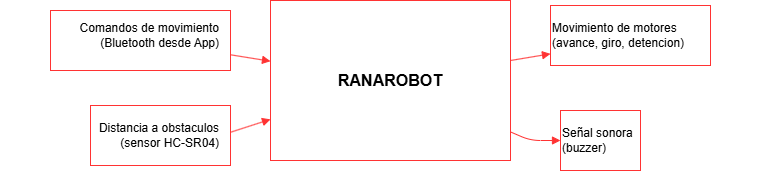

The diagram above was exported from draw.io. Its source (the exported page's mxGraphModel, read from the mxfile embedded in the PNG):
<mxGraphModel dx="1209" dy="509" grid="1" gridSize="10" guides="1" tooltips="1" connect="1" arrows="1" fold="1" page="1" pageScale="1" pageWidth="850" pageHeight="500" math="0" shadow="0">
  <root>
    <mxCell id="0" />
    <mxCell id="1" parent="0" />
    <mxCell id="caja" parent="1" style="rounded=0;whiteSpace=wrap;html=1;fillColor=#FFFFFF;strokeColor=#FF3333;fontSize=16;fontStyle=1;align=center;verticalAlign=middle;" value="RANAROBOT" vertex="1">
      <mxGeometry height="160" width="240" x="300" y="120" as="geometry" />
    </mxCell>
    <mxCell id="a1" edge="1" parent="1" source="in1" style="html=1;endArrow=block;fillColor=#FFFFFF;strokeColor=#FF3333;" target="caja">
      <mxGeometry relative="1" as="geometry" />
    </mxCell>
    <mxCell id="a2" edge="1" parent="1" source="in2" style="html=1;endArrow=block;exitX=1;exitY=0.5;exitDx=0;exitDy=0;fillColor=#FFFFFF;strokeColor=#FF3333;" target="caja">
      <mxGeometry relative="1" as="geometry" />
    </mxCell>
    <mxCell id="a3" edge="1" parent="1" source="caja" style="html=1;endArrow=block;fillColor=#FFFFFF;strokeColor=#FF3333;" target="out1">
      <mxGeometry relative="1" as="geometry" />
    </mxCell>
    <mxCell id="a4" edge="1" parent="1" source="caja" style="html=1;endArrow=block;fillColor=#FFFFFF;strokeColor=#FF3333;" target="out2">
      <mxGeometry relative="1" as="geometry">
        <Array as="points">
          <mxPoint x="560" y="260" />
        </Array>
      </mxGeometry>
    </mxCell>
    <mxCell id="VMpSlp34hx3It2Cmftwi-1" parent="1" style="rounded=0;whiteSpace=wrap;html=1;fillColor=#FFFFFF;strokeColor=#FF3333;" value="" vertex="1">
      <mxGeometry height="60" width="180" x="80" y="130" as="geometry" />
    </mxCell>
    <mxCell id="in1" parent="1" style="text;html=1;align=right;verticalAlign=middle;fontSize=12;" value="Comandos de movimiento&lt;br&gt;(Bluetooth desde App)" vertex="1">
      <mxGeometry height="50" width="220" x="30" y="130" as="geometry" />
    </mxCell>
    <mxCell id="VMpSlp34hx3It2Cmftwi-3" parent="1" style="rounded=0;whiteSpace=wrap;html=1;fillColor=#FFFFFF;strokeColor=#FF3333;" value="" vertex="1">
      <mxGeometry height="60" width="140" x="120" y="225" as="geometry" />
    </mxCell>
    <mxCell id="in2" parent="1" style="text;html=1;align=right;verticalAlign=middle;fontSize=12;" value="Distancia a obstaculos&#10;(sensor HC-SR04)" vertex="1">
      <mxGeometry height="50" width="220" x="30" y="230" as="geometry" />
    </mxCell>
    <mxCell id="VMpSlp34hx3It2Cmftwi-4" parent="1" style="rounded=0;whiteSpace=wrap;html=1;fillColor=#FFFFFF;strokeColor=#FF3333;" value="" vertex="1">
      <mxGeometry height="60" width="160" x="580" y="125" as="geometry" />
    </mxCell>
    <mxCell id="out1" parent="1" style="text;html=1;align=left;verticalAlign=middle;fontSize=12;" value="Movimiento de motores&#10;(avance, giro, detencion)" vertex="1">
      <mxGeometry height="50" width="220" x="580" y="130" as="geometry" />
    </mxCell>
    <mxCell id="VMpSlp34hx3It2Cmftwi-5" parent="1" style="rounded=0;whiteSpace=wrap;html=1;fillColor=#FFFFFF;strokeColor=#FF3333;" value="" vertex="1">
      <mxGeometry height="60" width="80" x="590" y="230" as="geometry" />
    </mxCell>
    <mxCell id="out2" parent="1" style="text;html=1;align=left;verticalAlign=middle;fontSize=12;" value="Señal sonora&lt;br&gt;(buzzer)" vertex="1">
      <mxGeometry height="50" width="220" x="590" y="235" as="geometry" />
    </mxCell>
  </root>
</mxGraphModel>